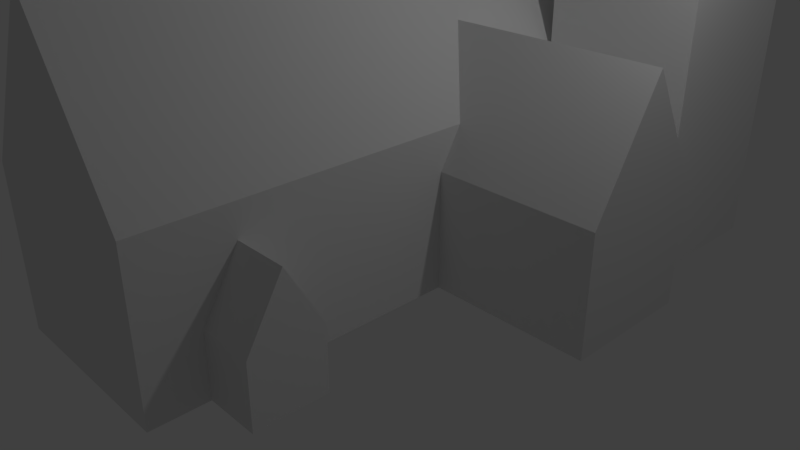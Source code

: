 # Source: Church1.blend  (saved by Blender 2.78.0; exported with 4.5.12 LTS)
import bpy
from mathutils import Matrix  # noqa: F401  (used for matrix-valued properties, if any)

bpy.ops.wm.read_factory_settings(use_empty=True)
scene = bpy.context.scene
scene.name = 'Scene'

# ---- collections
col_collection_1 = bpy.data.collections.new('Collection 1'); scene.collection.children.link(col_collection_1)

# ---- materials (node trees are filled in below, after node groups)
mat_material = bpy.data.materials.new('Material')
mat_material.alpha_threshold = 0.0
mat_material.use_transparent_shadow = False
mat_material.roughness = 0.5
mat_material.line_color = (0.0, 0.0, 0.0, 1.0)

# ---- material node trees

# ---- world
world_world = bpy.data.worlds.new('World'); scene.world = world_world
world_world.color = (0.05088, 0.05088, 0.05088)
world_world.use_sun_shadow = False
world_world.sun_shadow_jitter_overblur = 0.0
world_world.cycles.sampling_method = 'MANUAL'

# ---- cameras
cam_camera = bpy.data.cameras.new('Camera')
cam_camera.clip_end = 100.0
cam_camera.lens = 35.0
cam_camera.sensor_width = 32.0
cam_camera.sensor_height = 18.0
cam_camera.ortho_scale = 7.314
cam_camera.dof.focus_distance = 0.0
cam_camera.dof.aperture_fstop = 128.0

# ---- lights
light_lamp = bpy.data.lights.new('Lamp', 'POINT')
light_lamp.transmission_factor = 0.0
light_lamp.cutoff_distance = 30.0
light_lamp.energy = 100.0
light_lamp.shadow_buffer_clip_start = 1.001
light_lamp.shadow_soft_size = 0.1
light_lamp.shadow_maximum_resolution = 0.006
light_lamp.use_absolute_resolution = True

# ---- meshes
me_cube_003 = bpy.data.meshes.new('Cube.003')
me_cube_003.from_pydata([(0.6083, -0.8693, -1.0), (0.6083, -1.973, -1.0), (-0.6083, -1.973, -1.0), (-0.6083, -0.8693, -1.0), (0.6083, -0.8693, 0.07857), (0.6083, -1.973, 0.07857), (-0.6083, -1.973, 0.07857), (-0.6083, -0.8693, 0.07857), (-4.838e-08, -0.8693, -1.0), (-3.857e-08, -1.973, -1.0), (-1.212e-08, -0.8693, 1.134), (-3.286e-07, -1.973, 1.134)], [], [(8, 9, 2, 3), (10, 7, 6, 11), (0, 4, 5, 1), (9, 11, 6, 2), (2, 6, 7, 3), (10, 8, 3, 7), (4, 0, 8, 10), (1, 5, 11, 9), (4, 10, 11, 5), (0, 1, 9, 8)])
_uv = me_cube_003.uv_layers.new(name='UVMap')
_uv.uv.foreach_set('vector', [0.312, 0.63, 0.6241, 0.63, 0.6241, 0.7697, 0.312, 0.7697, 6.741e-08, 1.0, 5.056e-08, 0.7296, 0.312, 0.7296, 0.312, 1.0, 1.0, 0.0, 1.0, 0.2393, 0.688, 0.2393, 0.688, 0.0, 0.516, 0.4903, 0.516, 0.0, 0.688, 0.2425, 0.688, 0.4903, 0.312, 0.4903, 0.312, 0.7296, 5.056e-08, 0.7296, 0.0, 0.4903, 0.172, 0.0, 0.172, 0.4903, 6.741e-08, 0.4903, 0.0, 0.2425, 0.344, 0.2425, 0.344, 0.4903, 0.172, 0.4903, 0.172, 0.0, 0.344, 0.4903, 0.344, 0.2425, 0.516, 0.0, 0.516, 0.4903, 1.0, 0.2393, 1.0, 0.5097, 0.688, 0.5097, 0.688, 0.2393, 0.312, 0.4903, 0.6241, 0.4903, 0.6241, 0.63, 0.312, 0.63])
me_cube_003.materials.append(mat_material)
me_cube_003.use_remesh_preserve_volume = False
me_cube_003.use_remesh_preserve_attributes = False
me_cube_003.use_mirror_vertex_groups = False
me_cube_003.update()
me_cube_002 = bpy.data.meshes.new('Cube.002')
me_cube_002.from_pydata([(-1.425, -1.425, -1.0), (-1.425, -1.425, 4.978), (-1.425, 1.425, -1.0), (-1.425, 1.425, 4.978), (1.425, -1.425, -1.0), (1.425, -1.425, 4.978), (1.425, 1.425, -1.0), (1.425, 1.425, 4.978)], [], [(0, 1, 3, 2), (2, 3, 7, 6), (6, 7, 5, 4), (4, 5, 1, 0), (2, 6, 4, 0), (7, 3, 1, 5)])
me_cube_002.use_remesh_preserve_volume = False
me_cube_002.use_remesh_preserve_attributes = False
me_cube_002.use_mirror_vertex_groups = False
me_cube_002.update()
me_cube_001 = bpy.data.meshes.new('Cube.001')
me_cube_001.from_pydata([(1.128, 0.01345, -1.0), (1.128, -3.819, -1.0), (-1.128, -3.819, -1.0), (-1.128, 0.01345, -1.0), (1.128, 0.01345, 1.0), (1.128, -3.819, 1.0), (-1.128, -3.819, 1.0), (-1.128, 0.01345, 1.0), (2.042e-08, 0.01345, -1.0), (-3.945e-08, -3.819, -1.0), (8.765e-08, 0.01345, 2.958), (-5.773e-07, -3.819, 2.958)], [], [(8, 9, 2, 3), (10, 7, 6, 11), (0, 4, 5, 1), (9, 11, 6, 2), (2, 6, 7, 3), (10, 8, 3, 7), (4, 0, 8, 10), (1, 5, 11, 9), (4, 10, 11, 5), (0, 1, 9, 8)])
me_cube_001.materials.append(mat_material)
me_cube_001.use_remesh_preserve_volume = False
me_cube_001.use_remesh_preserve_attributes = False
me_cube_001.use_mirror_vertex_groups = False
me_cube_001.update()
me_cube = bpy.data.meshes.new('Cube')
me_cube.from_pydata([(1.205, 3.819, -1.0), (1.205, -3.819, -1.0), (-1.205, -3.819, -1.0), (-1.205, 3.819, -1.0), (1.205, 3.819, 1.0), (1.205, -3.819, 1.0), (-1.205, -3.819, 1.0), (-1.205, 3.819, 1.0), (2.236e-07, 3.819, -1.0), (-6.368e-08, -3.819, -1.0), (2.954e-07, 3.819, 2.958), (-6.382e-07, -3.819, 2.958)], [], [(8, 9, 2, 3), (10, 7, 6, 11), (0, 4, 5, 1), (9, 11, 6, 2), (2, 6, 7, 3), (10, 8, 3, 7), (4, 0, 8, 10), (1, 5, 11, 9), (4, 10, 11, 5), (0, 1, 9, 8)])
me_cube.materials.append(mat_material)
me_cube.use_remesh_preserve_volume = False
me_cube.use_remesh_preserve_attributes = False
me_cube.use_mirror_vertex_groups = False
me_cube.update()

# ---- objects
ob_cube_003 = bpy.data.objects.new('Cube.003', me_cube_003)
ob_cube_002 = bpy.data.objects.new('Cube.002', me_cube_002)
ob_cube_001 = bpy.data.objects.new('Cube.001', me_cube_001)
ob_cube = bpy.data.objects.new('Cube', me_cube)
ob_lamp = bpy.data.objects.new('Lamp', light_lamp)
ob_camera = bpy.data.objects.new('Camera', cam_camera)

# ---- transforms, parenting, visibility, modifiers, constraints
ob_cube_003.location = (0.4191, -2.661, 0.7508)
ob_cube_003.rotation_euler = (0.0, -0.0, 1.571)
ob_cube_003.scale = (0.7508, 0.7508, 0.7508)
ob_cube_003.lock_rotations_4d = False
ob_cube_003.empty_display_type = 'ARROWS'
ob_cube_003.lineart.crease_threshold = 0.0
ob_cube_002.location = (1.895, 3.166, 1.0)
ob_cube_002.scale = (0.661, 0.661, 1.0)
ob_cube_002.lineart.crease_threshold = 0.0
ob_cube_001.location = (0.4191, 0.8895, 0.7508)
ob_cube_001.rotation_euler = (0.0, -0.0, 1.571)
ob_cube_001.scale = (0.7508, 0.7508, 0.7508)
ob_cube_001.lock_rotations_4d = False
ob_cube_001.empty_display_type = 'ARROWS'
ob_cube_001.lineart.crease_threshold = 0.0
ob_cube.location = (0.0, 0.0, 1.0)
ob_cube.lock_rotations_4d = False
ob_cube.empty_display_type = 'ARROWS'
ob_cube.lineart.crease_threshold = 0.0
ob_lamp.location = (4.076, 1.005, 5.904)
ob_lamp.rotation_euler = (0.6503, 0.05522, 1.866)
ob_lamp.lock_rotations_4d = False
ob_lamp.empty_display_type = 'ARROWS'
ob_lamp.color = (0.0, 0.0, 0.0, 0.0)
ob_lamp.lineart.crease_threshold = 0.0
ob_camera.location = (7.481, -6.508, 5.344)
ob_camera.rotation_euler = (1.109, 0.0, 0.8149)
ob_camera.lock_rotations_4d = False
ob_camera.empty_display_type = 'ARROWS'
ob_camera.color = (0.0, 0.0, 0.0, 0.0)
ob_camera.display_type = 'WIRE'
ob_camera.lineart.crease_threshold = 0.0

# ---- collection membership
col_collection_1.objects.link(ob_cube_003)
col_collection_1.objects.link(ob_cube_002)
col_collection_1.objects.link(ob_cube_001)
col_collection_1.objects.link(ob_cube)
col_collection_1.objects.link(ob_lamp)
col_collection_1.objects.link(ob_camera)

# ---- scene / render settings (as saved in the file)
scene.camera = ob_camera
scene.frame_start = 1; scene.frame_end = 250; scene.frame_set(1)
scene.render.engine = 'BLENDER_EEVEE_NEXT'
scene.render.resolution_percentage = 50
scene.render.dither_intensity = 0.0
scene.cycles.use_denoising = False
scene.cycles.samples = 128
scene.cycles.sampling_pattern = 'TABULATED_SOBOL'
scene.cycles.light_sampling_threshold = 0.0
scene.cycles.use_adaptive_sampling = False
scene.cycles.use_light_tree = False
scene.cycles.blur_glossy = 0.0
scene.cycles.sample_clamp_indirect = 0.0
scene.view_settings.view_transform = 'Standard'
bpy.context.view_layer.update()
